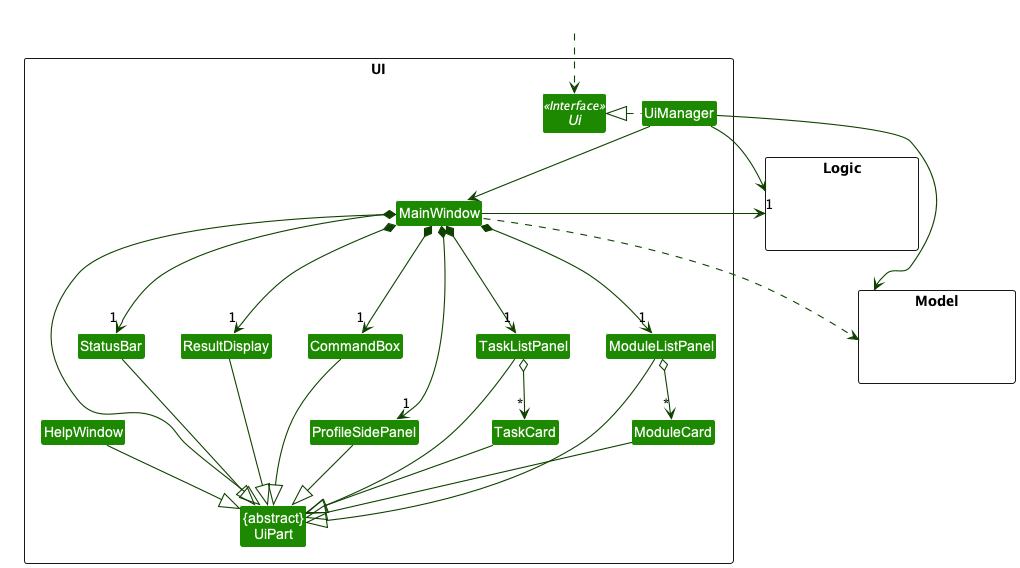

The diagram above was rendered by PlantUML. Its source (embedded in the PNG):
@startuml
!include style.puml
skinparam arrowThickness 1.1
skinparam arrowColor UI_COLOR_T4
skinparam classBackgroundColor UI_COLOR

package UI <<Rectangle>>{
Interface Ui <<Interface>>
Class "{abstract}\nUiPart" as UiPart
Class UiManager
Class MainWindow
Class HelpWindow
Class ResultDisplay
Class ProfileSidePanel
Class TaskListPanel
Class StatusBar
Class CommandBox
Class ModuleCard
Class ModuleListPanel
Class TaskCard
}

package Model <<Rectangle>> {
Class HiddenModel #FFFFFF
}

package Logic <<Rectangle>> {
Class HiddenLogic #FFFFFF
}

Class HiddenOutside #FFFFFF
HiddenOutside ..> Ui

UiManager .left.|> Ui
UiManager -down-> MainWindow
MainWindow *-down-> "1" CommandBox
MainWindow *-down-> "1" ResultDisplay
MainWindow *-down-> "1" StatusBar
MainWindow *-down-> "1" ProfileSidePanel
MainWindow *-down-> "1" TaskListPanel
MainWindow *-down-> "1" ModuleListPanel

ModuleListPanel o-down-> "*" ModuleCard
TaskListPanel o-down-> "*" TaskCard
MainWindow -left-|> UiPart

ResultDisplay --|> UiPart
CommandBox --|> UiPart
ModuleListPanel --|> UiPart
ModuleCard --|> UiPart
StatusBar --|> UiPart
ProfileSidePanel --|> UiPart
TaskListPanel --|> UiPart
TaskCard --|> UiPart
HelpWindow --|> UiPart

UiManager -right-> "1" Logic
UiManager -left-> Model
MainWindow ..> Model

MainWindow -left-> Logic

CommandBox -[hidden]left- ResultDisplay
ResultDisplay -[hidden]left- StatusBar

MainWindow -[hidden]-|> UiPart
@enduml